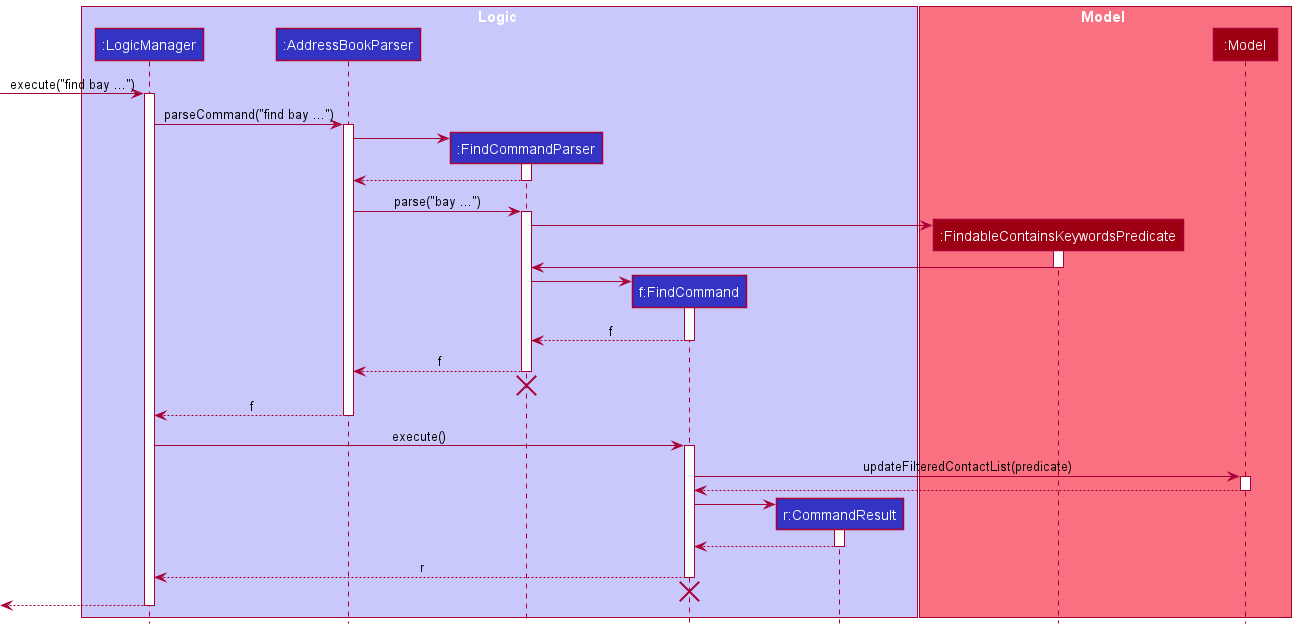

The diagram above was rendered by PlantUML. Its source (embedded in the PNG):
@startuml
!include style.puml

box Logic LOGIC_COLOR_T1
participant ":LogicManager" as LogicManager LOGIC_COLOR
participant ":AddressBookParser" as AddressBookParser LOGIC_COLOR
participant ":FindCommandParser" as FindCommandParser LOGIC_COLOR
participant "f:FindCommand" as FindCommand LOGIC_COLOR
participant "r:CommandResult" as CommandResult LOGIC_COLOR
end box

box Model MODEL_COLOR_T1
participant ":FindableContainsKeywordsPredicate" as FindableContainsKeywordPredicate MODEL_COLOR
participant ":Model" as Model MODEL_COLOR
end box

[-> LogicManager : execute("find bay ...")
activate LogicManager

LogicManager -> AddressBookParser : parseCommand("find bay ...")
activate AddressBookParser

create FindCommandParser
AddressBookParser -> FindCommandParser
activate FindCommandParser

FindCommandParser --> AddressBookParser
deactivate FindCommandParser

AddressBookParser -> FindCommandParser : parse("bay ...")
activate FindCommandParser

create FindableContainsKeywordPredicate
FindCommandParser -> FindableContainsKeywordPredicate
activate FindableContainsKeywordPredicate
FindableContainsKeywordPredicate -> FindCommandParser
deactivate FindableContainsKeywordPredicate

create FindCommand
FindCommandParser -> FindCommand
activate FindCommand

FindCommand --> FindCommandParser : f
deactivate FindCommand

FindCommandParser --> AddressBookParser : f
deactivate FindCommandParser
'Hidden arrow to position the destroy marker below the end of the activation bar.
FindCommandParser -[hidden]-> AddressBookParser
destroy FindCommandParser

AddressBookParser --> LogicManager : f
deactivate AddressBookParser

LogicManager -> FindCommand : execute()
activate FindCommand

FindCommand -> Model : updateFilteredContactList(predicate)
activate Model

Model --> FindCommand
deactivate Model

create CommandResult
FindCommand -> CommandResult
activate CommandResult

CommandResult --> FindCommand
deactivate CommandResult

FindCommand --> LogicManager : r
deactivate FindCommand
'Hidden arrow to position the destroy marker below the end of the activation bar.
FindCommand -[hidden]-> LogicManager
destroy FindCommand

[<--LogicManager
deactivate LogicManager
@enduml